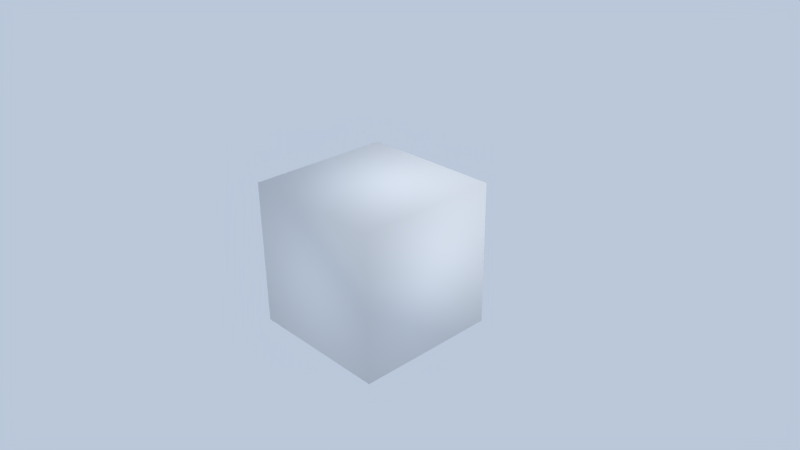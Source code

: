 # Source: Snow.blend  (saved by Blender 2.69.0; exported with 4.5.12 LTS)
import bpy
from mathutils import Matrix  # noqa: F401  (used for matrix-valued properties, if any)

bpy.ops.wm.read_factory_settings(use_empty=True)
scene = bpy.context.scene
scene.name = 'Scene'

# ---- collections
col_collection_1 = bpy.data.collections.new('Collection 1'); scene.collection.children.link(col_collection_1)

# ---- materials (node trees are filled in below, after node groups)
mat_material = bpy.data.materials.new('Material')
mat_material.alpha_threshold = 0.0
mat_material.use_transparent_shadow = False
mat_material.diffuse_color = (0.9, 0.9, 0.9, 1.0)
mat_material.roughness = 0.5
mat_material.specular_intensity = 0.2
mat_material.line_color = (0.0, 0.0, 0.0, 1.0)

# ---- material node trees

# ---- world
world_world = bpy.data.worlds.new('World'); scene.world = world_world
world_world.color = (0.49, 0.574, 0.7)
world_world.use_sun_shadow = False
world_world.sun_shadow_jitter_overblur = 0.0
world_world.cycles.sampling_method = 'MANUAL'
world_world.cycles.sample_map_resolution = 256

# ---- cameras
cam_camera = bpy.data.cameras.new('Camera')
cam_camera.clip_end = 100.0
cam_camera.lens = 35.0
cam_camera.sensor_width = 32.0
cam_camera.sensor_height = 18.0
cam_camera.ortho_scale = 7.314
cam_camera.dof.focus_distance = 0.0
cam_camera.dof.aperture_fstop = 128.0

# ---- lights
light_lamp = bpy.data.lights.new('Lamp', 'SUN')
light_lamp.transmission_factor = 0.0
light_lamp.cutoff_distance = 30.0
light_lamp.angle = 0.1993
light_lamp.energy = 1.0
light_lamp.shadow_buffer_clip_start = 1.001
light_lamp.shadow_soft_size = 0.1
light_lamp.shadow_cascade_max_distance = 1000.0
light_lamp.cycles.use_multiple_importance_sampling = False

# ---- meshes
me_cube = bpy.data.meshes.new('Cube')
me_cube.from_pydata([(1.0, 1.0, -1.0), (1.0, -1.0, -1.0), (-1.0, -1.0, -1.0), (-1.0, 1.0, -1.0), (1.0, 1.0, 1.0), (1.0, -1.0, 1.0), (-1.0, -1.0, 1.0), (-1.0, 1.0, 1.0)], [], [(0, 1, 2, 3), (4, 7, 6, 5), (0, 4, 5, 1), (1, 5, 6, 2), (2, 6, 7, 3), (4, 0, 3, 7)])
me_cube.polygons.foreach_set('use_smooth', [True] * 6)
me_cube.materials.append(mat_material)
me_cube.use_remesh_preserve_volume = False
me_cube.use_remesh_preserve_attributes = False
me_cube.use_mirror_vertex_groups = False
me_cube.update()

# ---- objects
ob_cube = bpy.data.objects.new('Cube', me_cube)
ob_lamp = bpy.data.objects.new('Lamp', light_lamp)
ob_camera = bpy.data.objects.new('Camera', cam_camera)

# ---- transforms, parenting, visibility, modifiers, constraints
ob_cube.location = (0.0, 0.0, 0.0)
ob_cube.lock_rotations_4d = False
ob_cube.empty_display_type = 'ARROWS'
ob_cube.lineart.crease_threshold = 0.0
ob_lamp.location = (4.076, 1.005, 5.904)
ob_lamp.rotation_euler = (0.7854, 0.0, 2.356)
ob_lamp.lock_rotations_4d = False
ob_lamp.empty_display_type = 'ARROWS'
ob_lamp.color = (0.0, 0.0, 0.0, 0.0)
ob_lamp.lineart.crease_threshold = 0.0
ob_camera.location = (7.481, -6.508, 5.344)
ob_camera.rotation_euler = (1.109, 0.01082, 0.8149)
ob_camera.lock_rotations_4d = False
ob_camera.empty_display_type = 'ARROWS'
ob_camera.color = (0.0, 0.0, 0.0, 0.0)
ob_camera.display_type = 'WIRE'
ob_camera.lineart.crease_threshold = 0.0

# ---- collection membership
col_collection_1.objects.link(ob_cube)
col_collection_1.objects.link(ob_lamp)
col_collection_1.objects.link(ob_camera)

# ---- scene / render settings (as saved in the file)
scene.camera = ob_camera
scene.frame_start = 1; scene.frame_end = 250; scene.frame_set(1)
scene.render.engine = 'BLENDER_EEVEE_NEXT'
scene.render.image_settings.compression = 90
scene.render.resolution_percentage = 50
scene.render.dither_intensity = 0.0
scene.cycles.use_denoising = False
scene.cycles.samples = 10
scene.cycles.sampling_pattern = 'TABULATED_SOBOL'
scene.cycles.light_sampling_threshold = 0.0
scene.cycles.use_adaptive_sampling = False
scene.cycles.use_light_tree = False
scene.cycles.blur_glossy = 0.0
scene.cycles.volume_bounces = 1
scene.cycles.pixel_filter_type = 'GAUSSIAN'
scene.cycles.sample_clamp_indirect = 0.0
scene.view_settings.view_transform = 'Standard'
bpy.context.view_layer.update()

